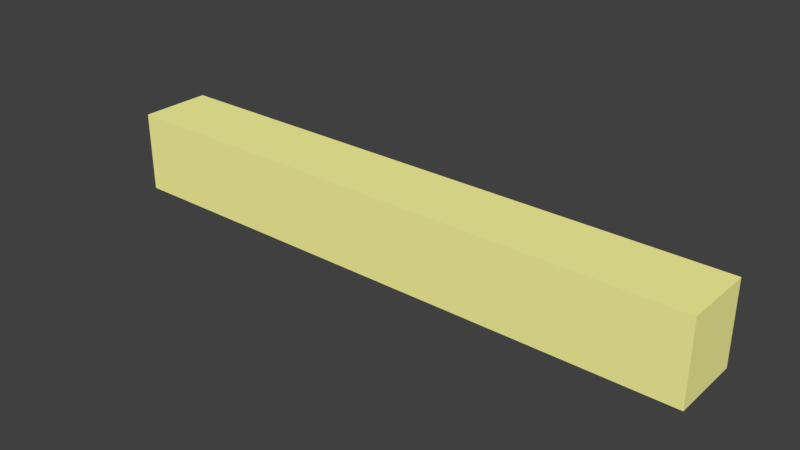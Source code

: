 # Source: bolt.blend  (saved by Blender 2.79.0; exported with 4.5.12 LTS)
import bpy
from mathutils import Matrix  # noqa: F401  (used for matrix-valued properties, if any)

bpy.ops.wm.read_factory_settings(use_empty=True)
scene = bpy.context.scene
scene.name = 'Scene'

# ---- collections
col_collection_1 = bpy.data.collections.new('Collection 1'); scene.collection.children.link(col_collection_1)

# ---- materials (node trees are filled in below, after node groups)
mat_material_001 = bpy.data.materials.new('Material.001')
mat_material_001.alpha_threshold = 0.0
mat_material_001.use_transparent_shadow = False
mat_material_001.diffuse_color = (1.0, 0.9707, 0.3517, 1.0)
mat_material_001.roughness = 0.5

# ---- material node trees

# ---- world
world_world = bpy.data.worlds.new('World'); scene.world = world_world
world_world.color = (0.05088, 0.05088, 0.05088)
world_world.use_sun_shadow = False
world_world.sun_shadow_jitter_overblur = 0.0
world_world.cycles.sampling_method = 'MANUAL'

# ---- meshes
me_cube_001 = bpy.data.meshes.new('Cube.001')
me_cube_001.from_pydata([(-1.0, -1.0, -1.0), (-1.0, -1.0, 1.0), (-1.0, 1.0, -1.0), (-1.0, 1.0, 1.0), (1.0, -1.0, -1.0), (1.0, -1.0, 1.0), (1.0, 1.0, -1.0), (1.0, 1.0, 1.0)], [], [(0, 1, 3, 2), (2, 3, 7, 6), (6, 7, 5, 4), (4, 5, 1, 0), (2, 6, 4, 0), (7, 3, 1, 5)])
me_cube_001.materials.append(mat_material_001)
me_cube_001.use_remesh_preserve_volume = False
me_cube_001.use_remesh_preserve_attributes = False
me_cube_001.use_mirror_vertex_groups = False
me_cube_001.update()

# ---- objects
ob_cube = bpy.data.objects.new('Cube', me_cube_001)

# ---- transforms, parenting, visibility, modifiers, constraints
ob_cube.location = (0.0, 0.0, 0.0)
ob_cube.scale = (1.0, 0.1204, 0.1356)
ob_cube.lineart.crease_threshold = 0.0

# ---- collection membership
col_collection_1.objects.link(ob_cube)

# ---- scene / render settings (as saved in the file)
scene.frame_start = 1; scene.frame_end = 250; scene.frame_set(1)
scene.render.engine = 'BLENDER_EEVEE_NEXT'
scene.render.resolution_percentage = 50
scene.render.dither_intensity = 0.0
scene.cycles.use_denoising = False
scene.cycles.samples = 128
scene.cycles.sampling_pattern = 'TABULATED_SOBOL'
scene.cycles.use_adaptive_sampling = False
scene.cycles.use_light_tree = False
scene.cycles.blur_glossy = 0.0
scene.cycles.sample_clamp_indirect = 0.0
scene.view_settings.view_transform = 'Standard'
bpy.context.view_layer.update()

# ---- added for rendering (the .blend has no active camera and no usable light): camera, sun
cam_auto = bpy.data.cameras.new('AutoCamera')
cam_auto.lens = 50.0
cam_auto.sensor_width = 36.0
cam_auto.clip_end = 1000.0
ob_auto_camera = bpy.data.objects.new('AutoCamera', cam_auto)
scene.collection.objects.link(ob_auto_camera)
ob_auto_camera.location = (1.88063, -2.25675, 1.5045)
ob_auto_camera.rotation_euler = (1.09748, -7.21219e-08, 0.694738)
scene.camera = ob_auto_camera
light_auto_sun = bpy.data.lights.new('AutoSun', 'SUN')
light_auto_sun.energy = 3.0
light_auto_sun.angle = 0.0523599
ob_auto_sun = bpy.data.objects.new('AutoSun', light_auto_sun)
scene.collection.objects.link(ob_auto_sun)
ob_auto_sun.rotation_euler = (0.872665, 0.174533, 0.523599)
bpy.context.view_layer.update()

